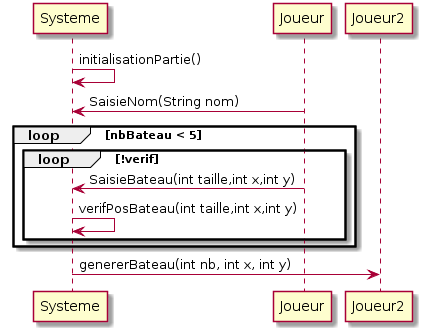

The diagram above was rendered by PlantUML. Its source (embedded in the PNG):
@startuml
Systeme -> Systeme : initialisationPartie()
Joueur -> Systeme : SaisieNom(String nom)
loop nbBateau < 5
loop !verif
Joueur -> Systeme : SaisieBateau(int taille,int x,int y)
Systeme -> Systeme : verifPosBateau(int taille,int x,int y)
end
end
Systeme -> Joueur2 : genererBateau(int nb, int x, int y)
@enduml